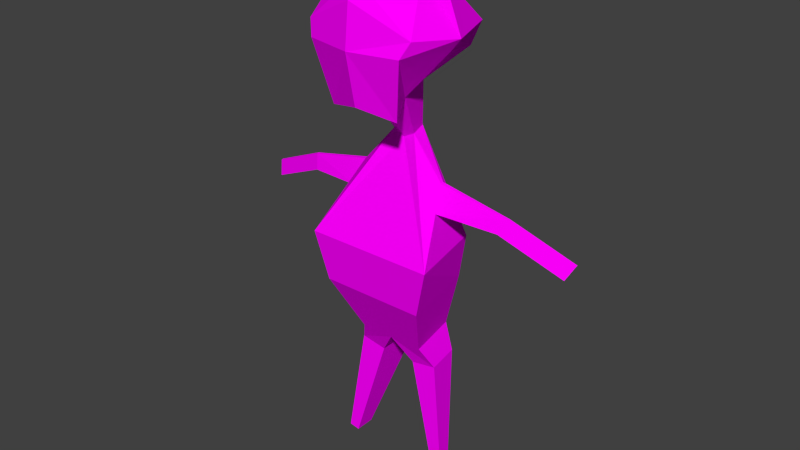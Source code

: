 # Source: ivanButler.blend  (saved by Blender 2.77.0; exported with 4.5.12 LTS)
import bpy
from mathutils import Matrix  # noqa: F401  (used for matrix-valued properties, if any)

bpy.ops.wm.read_factory_settings(use_empty=True)
scene = bpy.context.scene
scene.name = 'Scene'

# ---- collections
col_collection_1 = bpy.data.collections.new('Collection 1'); scene.collection.children.link(col_collection_1)

# ---- images (referenced by path relative to the original .blend; pixels are not part of the script)
import os
ASSET_DIR = os.environ.get("B2B_ASSET_DIR", "")  # directory of the original .blend (textures are referenced by path, not embedded)
HERE = os.path.dirname(os.path.abspath(__file__))  # packed textures are extracted next to this script under _unpacked/

def load_image(name, relpath, width, height, colorspace="sRGB"):
    """Load a texture the original file referenced (path relative to the .blend, or extracted next to this script)."""
    p = next((c for c in (os.path.join(HERE, relpath), os.path.join(ASSET_DIR, relpath)) if relpath and os.path.exists(c)), "")
    if p:
        img = bpy.data.images.load(p, check_existing=True)
        img.name = name
    else:  # same state as the original file: an image datablock whose file is absent (Cycles renders it pink)
        img = bpy.data.images.new(name, width, height)
        img.source = "FILE"
        img.filepath = "//" + (relpath or name)
    img.colorspace_settings.name = colorspace
    return img
img_colorpalette_jpg = load_image('colorPalette.jpg', 'colorPalette.jpg', 1024, 1024, 'sRGB')

# ---- materials (node trees are filled in below, after node groups)
mat_material = bpy.data.materials.new('Material')
mat_material.alpha_threshold = 0.0
mat_material.roughness = 0.5
mat_material.line_color = (0.0, 0.0, 0.0, 1.0)

# ---- material node trees
mat_material.use_nodes = True; mat_material.node_tree.nodes.clear()
_N = mat_material.node_tree.nodes; _L = mat_material.node_tree.links
n0 = _N.new('ShaderNodeOutputMaterial'); n0.name = 'Material Output'; n0.location = (300, 300)
n1 = _N.new('ShaderNodeBsdfDiffuse'); n1.name = 'Diffuse BSDF'; n1.location = (10, 300)
n2 = _N.new('ShaderNodeTexCoord'); n2.name = 'Texture Coordinate'; n2.location = (120, 149)
n3 = _N.new('ShaderNodeTexImage'); n3.name = 'Image Texture'; n3.location = (367, 136)
n3.width = 140
n3.image = img_colorpalette_jpg
_L.new(n1.outputs[0], n0.inputs[0])
_L.new(n2.outputs[2], n3.inputs[0])
_L.new(n3.outputs[0], n1.inputs[0])
n0.is_active_output = True

# ---- world
world_world = bpy.data.worlds.new('World'); scene.world = world_world
world_world.color = (0.05088, 0.05088, 0.05088)
world_world.use_sun_shadow = False
world_world.sun_shadow_jitter_overblur = 0.0
world_world.cycles.sampling_method = 'NONE'
world_world.cycles.sample_map_resolution = 256

# ---- meshes
me_cube = bpy.data.meshes.new('Cube')
me_cube.from_pydata([(0.4031, -0.2835, 1.309), (0.1961, 0.2057, 0.9994), (0.2995, 0.4192, 0.894), (0.1457, -0.067, 1.05), (0.4031, 0.5228, 1.402), (0.541, 0.1197, 1.402), (0.07143, -0.1552, 0.6519), (0.09614, -0.0215, 0.6272), (0.4117, -0.2903, -0.2331), (0.5541, 0.4143, -0.2331), (0.202, -0.3291, -1.131), (0.2888, 0.1404, -1.131), (0.3729, -0.02975, 0.3061), (0.3761, -0.001859, 0.2995), (0.3798, -0.05793, 0.1084), (0.4078, 0.1028, 0.09874), (0.9543, -0.07304, 0.1659), (0.9537, -0.05648, 0.1616), (0.8904, -0.08977, 0.06733), (0.9008, 0.005669, 0.05306), (1.483, -0.1717, -0.07163), (1.482, -0.1552, -0.0759), (1.419, -0.1885, -0.1702), (1.429, -0.09303, -0.1844), (0.319, -0.2646, -1.327), (0.3761, 0.04894, -1.317), (0.1538, -0.3731, -1.355), (0.1538, 0.04894, -1.355), (0.4806, -0.02337, -2.272), (0.5039, 0.1044, -2.268), (0.4132, -0.06759, -2.284), (0.4132, 0.1044, -2.284), (0.3237, -0.3255, -0.6466), (0.4483, 0.3745, -0.6466), (-0.4031, -0.2835, 1.309), (-0.1961, 0.2057, 0.9994), (9.128e-08, -0.1613, 0.9994), (-0.2995, 0.4192, 0.894), (-0.1457, -0.067, 1.05), (9.128e-08, 0.5228, 0.9696), (-0.4031, 0.5228, 1.402), (9.128e-08, 0.6113, 1.402), (-0.541, 0.1197, 1.402), (9.128e-08, -0.2835, 1.113), (9.128e-08, 0.2057, 0.8988), (-0.07143, -0.1552, 0.6519), (-0.09614, -0.0215, 0.6272), (9.128e-08, -0.2015, 0.6272), (9.128e-08, -0.0215, 0.5778), (-0.4117, -0.2903, -0.2331), (-0.5541, 0.4143, -0.2331), (9.128e-08, -0.5568, -0.2331), (9.128e-08, 0.4143, -0.2331), (-0.202, -0.3291, -1.131), (-0.2888, 0.1404, -1.131), (9.128e-08, -0.4916, -1.131), (9.128e-08, 0.1404, -1.131), (-0.3729, -0.02975, 0.3061), (-0.3761, -0.001859, 0.2995), (-0.3798, -0.05793, 0.1084), (-0.4078, 0.1028, 0.09874), (-0.9543, -0.07304, 0.1659), (-0.9537, -0.05648, 0.1616), (-0.8904, -0.08977, 0.06733), (-0.9008, 0.005669, 0.05306), (-1.483, -0.1717, -0.07163), (-1.482, -0.1552, -0.0759), (-1.419, -0.1885, -0.1702), (-1.429, -0.09303, -0.1844), (-0.319, -0.2646, -1.327), (-0.3761, 0.04894, -1.317), (-0.1538, -0.3731, -1.355), (-0.1538, 0.04894, -1.355), (-0.4806, -0.02337, -2.272), (-0.5039, 0.1044, -2.268), (-0.4132, -0.06759, -2.284), (-0.4132, 0.1044, -2.284), (-0.3237, -0.3255, -0.6466), (-0.4483, 0.3745, -0.6466), (9.128e-08, 0.3745, -0.6466), (9.128e-08, -0.5587, -0.6466), (9.277e-08, 0.497, 1.899), (1.087e-07, 0.5742, 1.751), (0.3415, 0.2086, 1.905), (0.4596, 0.1194, 1.899), (0.4596, 0.4661, 1.525), (0.1654, -0.1529, 1.807), (9.277e-08, -0.271, 1.797), (0.4596, -0.3402, 1.496), (0.6168, 0.1194, 1.496), (9.277e-08, -0.3402, 1.496), (9.277e-08, 0.1194, 1.983), (-0.3415, 0.2086, 1.905), (-0.4596, 0.1194, 1.899), (-0.4596, 0.4661, 1.525), (-0.1654, -0.1529, 1.807), (-0.4596, -0.3402, 1.496), (-0.6168, 0.1194, 1.496), (-1.165, -0.04368, -0.06568), (-1.155, -0.1391, -0.05141), (-1.219, -0.1224, 0.04711), (-1.218, -0.1058, 0.04284), (1.165, -0.04368, -0.06568), (1.155, -0.1391, -0.05141), (1.219, -0.1224, 0.04711), (1.218, -0.1058, 0.04284)], [], [(0, 43, 36, 3), (4, 5, 1, 2), (44, 39, 2, 1), (5, 0, 3, 1), (41, 4, 2, 39), (40, 42, 97, 94), (4, 41, 82, 85), (48, 7, 9, 52), (6, 47, 51, 8), (3, 36, 47, 6), (1, 3, 6, 7), (44, 1, 7, 48), (33, 32, 10, 11), (8, 9, 15, 14), (55, 56, 27, 26), (32, 80, 55, 10), (79, 33, 11, 56), (15, 13, 17, 19), (6, 8, 14, 12), (7, 6, 12, 13), (9, 7, 13, 15), (103, 102, 23, 22), (14, 15, 19, 18), (12, 14, 18, 16), (13, 12, 16, 17), (21, 20, 22, 23), (104, 103, 22, 20), (105, 104, 20, 21), (102, 105, 21, 23), (26, 27, 31, 30), (56, 11, 25, 27), (11, 10, 24, 25), (10, 55, 26, 24), (30, 31, 29, 28), (24, 26, 30, 28), (27, 25, 29, 31), (25, 24, 28, 29), (52, 9, 33, 79), (8, 51, 80, 32), (9, 8, 32, 33), (34, 38, 36, 43), (34, 43, 90, 96), (0, 89, 88), (41, 40, 94, 82), (42, 34, 97), (40, 37, 35, 42), (44, 35, 37, 39), (42, 35, 38, 34), (41, 39, 37, 40), (5, 4, 85, 89), (43, 0, 88, 90), (48, 52, 50, 46), (45, 49, 51, 47), (38, 45, 47, 36), (35, 46, 45, 38), (44, 48, 46, 35), (78, 54, 53, 77), (49, 59, 60, 50), (55, 71, 72, 56), (77, 53, 55, 80), (79, 56, 54, 78), (60, 64, 62, 58), (45, 57, 59, 49), (46, 58, 57, 45), (50, 60, 58, 46), (99, 67, 68, 98), (59, 63, 64, 60), (57, 61, 63, 59), (58, 62, 61, 57), (66, 68, 67, 65), (100, 65, 67, 99), (101, 66, 65, 100), (98, 68, 66, 101), (71, 75, 76, 72), (56, 72, 70, 54), (54, 70, 69, 53), (53, 69, 71, 55), (75, 73, 74, 76), (69, 73, 75, 71), (72, 76, 74, 70), (70, 74, 73, 69), (52, 79, 78, 50), (49, 77, 80, 51), (50, 78, 77, 49), (86, 87, 90, 88), (83, 84, 89, 85), (84, 86, 88, 89), (81, 83, 85, 82), (86, 84, 91, 87), (84, 83, 81, 91), (95, 96, 90, 87), (92, 94, 97, 93), (93, 97, 96, 95), (81, 82, 94, 92), (95, 87, 91, 93), (93, 91, 81, 92), (89, 0, 5), (97, 34, 96), (64, 98, 101, 62), (62, 101, 100, 61), (61, 100, 99, 63), (63, 99, 98, 64), (19, 17, 105, 102), (17, 16, 104, 105), (16, 18, 103, 104), (18, 19, 102, 103)])
_uv = me_cube.uv_layers.new(name='UVMap')
_uv.uv.foreach_set('vector', [0.5838, 0.894, 0.5839, 0.8947, 0.5837, 0.8949, 0.5836, 0.8947, 0.5828, 0.8939, 0.5833, 0.8938, 0.5832, 0.8948, 0.5829, 0.8949, 0.5833, 0.8952, 0.5829, 0.8951, 0.5829, 0.8949, 0.5832, 0.8948, 0.5833, 0.8938, 0.5838, 0.894, 0.5836, 0.8947, 0.5832, 0.8948, 0.5824, 0.8996, 0.583, 0.8995, 0.5828, 0.9004, 0.5824, 0.9003, 0.5828, 0.8971, 0.5833, 0.8973, 0.5833, 0.8975, 0.5828, 0.8974, 0.583, 0.8995, 0.5824, 0.8996, 0.5824, 0.8989, 0.583, 0.8992, 0.7666, 0.0181, 0.7667, 0.018, 0.7673, 0.01989, 0.7666, 0.01989, 0.7678, 0.01821, 0.7679, 0.01827, 0.7678, 0.02, 0.7674, 0.01998, 0.581, 0.8935, 0.5812, 0.8936, 0.5812, 0.8944, 0.5811, 0.8943, 0.5832, 0.8948, 0.5836, 0.8947, 0.5837, 0.8955, 0.5835, 0.8955, 0.5799, 0.8937, 0.5802, 0.8935, 0.58, 0.8941, 0.5799, 0.8942, 0.7659, 0.02447, 0.7669, 0.02457, 0.7669, 0.02553, 0.7662, 0.02547, 0.7687, 0.01835, 0.7695, 0.01763, 0.7693, 0.01854, 0.7691, 0.01871, 0.4474, 0.02667, 0.4466, 0.02667, 0.4467, 0.02613, 0.4473, 0.02613, 0.7675, 0.02081, 0.7678, 0.02082, 0.7679, 0.02179, 0.7676, 0.02178, 0.7666, 0.02066, 0.7672, 0.02066, 0.767, 0.02146, 0.7666, 0.02146, 0.7717, 0.01955, 0.7714, 0.0197, 0.7714, 0.01853, 0.7716, 0.01858, 0.7694, 0.01992, 0.7687, 0.01835, 0.7691, 0.01871, 0.7693, 0.019, 0.7695, 0.01975, 0.7694, 0.01992, 0.7693, 0.019, 0.7693, 0.01896, 0.7695, 0.01763, 0.7695, 0.01975, 0.7693, 0.01896, 0.7693, 0.01854, 0.7695, 0.02542, 0.7696, 0.02539, 0.7696, 0.02587, 0.7695, 0.0259, 0.7694, 0.02438, 0.7696, 0.02431, 0.7696, 0.02492, 0.7695, 0.02495, 0.7714, 0.0197, 0.7717, 0.01983, 0.7716, 0.02083, 0.7714, 0.0209, 0.7693, 0.01896, 0.7693, 0.019, 0.769, 0.01824, 0.769, 0.01822, 0.5773, 0.8927, 0.5773, 0.8927, 0.5774, 0.8929, 0.5772, 0.8929, 0.7715, 0.02147, 0.7716, 0.02141, 0.7717, 0.02199, 0.7715, 0.02205, 0.5765, 0.8891, 0.5765, 0.8891, 0.5763, 0.8887, 0.5763, 0.8887, 0.5794, 0.8893, 0.5792, 0.8893, 0.5793, 0.8887, 0.5794, 0.8887, 0.4473, 0.02613, 0.4467, 0.02613, 0.4466, 0.02425, 0.4468, 0.02425, 0.4426, 0.02589, 0.443, 0.02589, 0.4431, 0.02619, 0.4428, 0.02626, 0.4475, 0.02897, 0.4469, 0.02905, 0.4469, 0.0286, 0.4474, 0.02856, 0.4436, 0.0262, 0.4438, 0.02621, 0.4437, 0.02665, 0.4435, 0.02659, 0.4456, 0.0263, 0.4456, 0.02664, 0.4456, 0.02665, 0.4456, 0.0264, 0.4435, 0.02659, 0.4437, 0.02665, 0.4434, 0.02848, 0.4433, 0.02846, 0.4428, 0.02626, 0.4431, 0.02619, 0.4433, 0.02804, 0.4431, 0.02807, 0.4474, 0.02856, 0.4469, 0.0286, 0.4473, 0.02687, 0.4475, 0.02686, 0.7666, 0.01989, 0.7673, 0.01989, 0.7672, 0.02066, 0.7666, 0.02066, 0.7674, 0.01998, 0.7678, 0.02, 0.7678, 0.02082, 0.7675, 0.02081, 0.7659, 0.02365, 0.7668, 0.02376, 0.7669, 0.02457, 0.7659, 0.02447, 0.5838, 0.897, 0.5836, 0.8963, 0.5837, 0.8961, 0.5839, 0.8963, 0.03637, 0.02139, 0.03602, 0.02209, 0.03579, 0.02142, 0.03631, 0.02102, 0.03604, 0.01568, 0.03549, 0.0152, 0.03611, 0.01529, 0.5824, 0.8996, 0.5819, 0.8995, 0.5818, 0.8992, 0.5824, 0.8989, 0.5833, 0.8973, 0.5838, 0.897, 0.5833, 0.8975, 0.5828, 0.8971, 0.5829, 0.8961, 0.5832, 0.8962, 0.5833, 0.8973, 0.5833, 0.8959, 0.5832, 0.8962, 0.5829, 0.8961, 0.5829, 0.896, 0.5833, 0.8973, 0.5832, 0.8962, 0.5836, 0.8963, 0.5838, 0.897, 0.5824, 0.8996, 0.5824, 0.9003, 0.5821, 0.9004, 0.5819, 0.8995, 0.5833, 0.8938, 0.5828, 0.8939, 0.5828, 0.8937, 0.5833, 0.8935, 0.03602, 0.02209, 0.03544, 0.02209, 0.03526, 0.02182, 0.03579, 0.02142, 0.7666, 0.0181, 0.7666, 0.01989, 0.7659, 0.01989, 0.7665, 0.018, 0.768, 0.01821, 0.7684, 0.01998, 0.7678, 0.02, 0.7679, 0.01827, 0.5814, 0.8935, 0.5813, 0.8943, 0.5812, 0.8944, 0.5812, 0.8936, 0.5832, 0.8962, 0.5835, 0.8955, 0.5837, 0.8956, 0.5836, 0.8963, 0.5799, 0.8937, 0.5799, 0.8942, 0.5798, 0.8941, 0.5796, 0.8935, 0.7674, 0.02512, 0.7677, 0.02412, 0.7683, 0.02406, 0.7683, 0.02502, 0.7687, 0.02149, 0.7691, 0.02114, 0.7693, 0.02131, 0.7695, 0.02222, 0.4466, 0.02425, 0.4467, 0.02372, 0.4473, 0.02372, 0.4474, 0.02425, 0.7683, 0.02081, 0.7681, 0.02178, 0.7679, 0.02179, 0.7678, 0.02082, 0.7666, 0.02066, 0.7666, 0.02146, 0.7662, 0.02146, 0.766, 0.02066, 0.7671, 0.0238, 0.767, 0.02477, 0.7669, 0.02482, 0.7669, 0.02365, 0.7694, 0.01992, 0.7693, 0.02085, 0.7691, 0.02114, 0.7687, 0.02149, 0.7695, 0.0201, 0.7693, 0.02089, 0.7693, 0.02085, 0.7694, 0.01992, 0.7695, 0.02222, 0.7693, 0.02131, 0.7693, 0.02089, 0.7695, 0.0201, 0.5761, 0.8958, 0.5761, 0.8953, 0.5762, 0.8954, 0.5762, 0.8958, 0.7683, 0.02557, 0.7683, 0.02501, 0.7685, 0.02504, 0.7685, 0.02564, 0.7715, 0.02471, 0.7715, 0.02354, 0.7716, 0.02361, 0.7717, 0.02459, 0.7693, 0.02089, 0.769, 0.02163, 0.769, 0.02161, 0.7693, 0.02085, 0.5773, 0.8932, 0.5772, 0.8929, 0.5774, 0.8929, 0.5774, 0.8932, 0.5793, 0.8943, 0.5793, 0.8937, 0.5795, 0.8938, 0.5794, 0.8943, 0.5765, 0.8933, 0.5763, 0.8937, 0.5763, 0.8937, 0.5765, 0.8933, 0.5748, 0.8966, 0.5749, 0.8972, 0.5747, 0.8972, 0.5746, 0.8967, 0.4467, 0.02372, 0.4472, 0.02184, 0.4474, 0.02184, 0.4473, 0.02372, 0.4426, 0.02589, 0.4424, 0.02626, 0.4421, 0.02619, 0.4422, 0.02589, 0.4475, 0.02913, 0.4474, 0.02954, 0.4469, 0.0295, 0.4469, 0.02905, 0.4441, 0.0262, 0.4443, 0.02659, 0.4441, 0.02665, 0.4438, 0.02621, 0.4456, 0.02665, 0.4455, 0.02656, 0.4455, 0.0263, 0.4456, 0.02631, 0.4443, 0.02659, 0.4446, 0.02846, 0.4445, 0.02848, 0.4441, 0.02665, 0.4424, 0.02626, 0.4421, 0.02807, 0.442, 0.02804, 0.4421, 0.02619, 0.4474, 0.02954, 0.4475, 0.03125, 0.4473, 0.03123, 0.4469, 0.0295, 0.7666, 0.01989, 0.7666, 0.02066, 0.766, 0.02066, 0.7659, 0.01989, 0.7684, 0.01998, 0.7683, 0.02081, 0.7678, 0.02082, 0.7678, 0.02, 0.7673, 0.02594, 0.7674, 0.02512, 0.7683, 0.02502, 0.7683, 0.02583, 0.03531, 0.02133, 0.03562, 0.02087, 0.03579, 0.02142, 0.03526, 0.02182, 0.03545, 0.02291, 0.03577, 0.02294, 0.03568, 0.02377, 0.03526, 0.02345, 0.03577, 0.02294, 0.03609, 0.02323, 0.03628, 0.02374, 0.03568, 0.02377, 0.03466, 0.02022, 0.0351, 0.02035, 0.03526, 0.02092, 0.03466, 0.02055, 0.5839, 0.9016, 0.5836, 0.9013, 0.5836, 0.9004, 0.5841, 0.901, 0.5836, 0.9013, 0.5832, 0.9012, 0.5831, 0.9006, 0.5836, 0.9004, 0.03609, 0.02074, 0.03631, 0.02102, 0.03579, 0.02142, 0.03562, 0.02087, 0.03438, 0.02336, 0.03407, 0.02297, 0.03438, 0.02242, 0.03467, 0.02313, 0.03467, 0.02313, 0.03438, 0.02242, 0.03494, 0.0221, 0.03489, 0.02269, 0.03466, 0.02022, 0.03466, 0.02055, 0.03407, 0.02092, 0.03422, 0.02035, 0.5839, 0.8991, 0.5834, 0.8992, 0.5833, 0.8986, 0.5839, 0.8985, 0.5824, 0.9015, 0.5827, 0.9022, 0.5822, 0.9023, 0.5822, 0.9017, 0.5833, 0.8935, 0.5838, 0.894, 0.5833, 0.8938, 0.03549, 0.01919, 0.03604, 0.01871, 0.03611, 0.0191, 0.767, 0.02477, 0.7671, 0.02533, 0.7669, 0.02538, 0.7669, 0.02482, 0.769, 0.02163, 0.7688, 0.02203, 0.7688, 0.02201, 0.769, 0.02161, 0.7715, 0.02354, 0.7715, 0.02299, 0.7717, 0.02306, 0.7716, 0.02361, 0.7683, 0.02501, 0.7684, 0.02453, 0.7685, 0.02456, 0.7685, 0.02504, 0.7716, 0.01858, 0.7714, 0.01853, 0.7715, 0.01797, 0.7716, 0.01803, 0.769, 0.01822, 0.769, 0.01824, 0.7688, 0.01784, 0.7688, 0.01782, 0.7714, 0.0209, 0.7716, 0.02083, 0.7716, 0.02141, 0.7715, 0.02147, 0.7695, 0.02495, 0.7696, 0.02492, 0.7696, 0.02539, 0.7695, 0.02542])
me_cube.materials.append(mat_material)
me_cube.use_remesh_preserve_volume = False
me_cube.use_remesh_preserve_attributes = False
me_cube.use_mirror_vertex_groups = False
me_cube.update()
arm_armature_001 = bpy.data.armatures.new('Armature.001')  # bones are not reproduced

# ---- objects
ob_armature = bpy.data.objects.new('Armature', arm_armature_001)
ob_ivanbutler = bpy.data.objects.new('ivanButler', me_cube)

# ---- transforms, parenting, visibility, modifiers, constraints
ob_armature.location = (0.0, 0.0, 0.2786)
ob_armature.scale = (0.663, 0.663, 0.663)
ob_armature.hide_viewport = True
ob_armature.show_in_front = True
ob_armature.lineart.crease_threshold = 0.0
ob_ivanbutler.parent = ob_armature
ob_ivanbutler.matrix_parent_inverse = Matrix(((1.508, 0.0, 0.0, 0.0), (0.0, 1.508, 0.0, 0.0), (0.0, 0.0, 1.508, -0.4203), (0.0, 0.0, 0.0, 1.0)))
ob_ivanbutler.location = (7.05e-08, 0.0528, 1.02)
ob_ivanbutler.rotation_euler = (0.0, -0.0, 3.142)
ob_ivanbutler.scale = (0.417, 0.417, 0.417)
ob_ivanbutler.lock_rotations_4d = False
ob_ivanbutler.empty_display_type = 'ARROWS'
ob_ivanbutler.lineart.crease_threshold = 0.0
_vg = ob_ivanbutler.vertex_groups.new(name='Torso')
for _i, _w in zip([8, 9, 10, 11, 14, 15, 24, 26, 27, 32, 33, 49, 50, 51, 52, 53, 54, 55, 56, 59, 60, 69, 71, 72, 77, 78, 79, 80], [0.7512, 0.4633, 0.5914, 0.03864, 0.06794, 0.08897, 0.1261, 0.1799, 0.0629, 0.8784, 0.7201, 0.7525, 0.4652, 0.8549, 0.5022, 0.5966, 0.07161, 0.6313, 0.7032, 0.07251, 0.09252, 0.1323, 0.1863, 0.07396, 0.8796, 0.7244, 0.8442, 0.8934]): _vg.add([_i], _w, 'REPLACE')
_vg = ob_ivanbutler.vertex_groups.new(name='Chest')
for _i, _w in zip([9, 15, 33, 50, 52, 60, 78, 79], [0.3249, 0.04902, 0.08668, 0.3255, 0.442, 0.0511, 0.08695, 0.0666]): _vg.add([_i], _w, 'REPLACE')
_vg = ob_ivanbutler.vertex_groups.new(name='Arm.R')
for _i, _w in zip([46, 49, 50, 51, 57, 58, 59, 60, 61, 62, 63, 64, 77, 78, 98, 99, 100, 101], [0.03194, 0.2337, 0.2424, 0.0377, 0.9431, 0.9464, 0.8965, 0.8442, 0.9874, 0.9883, 0.9946, 0.9984, 0.03724, 0.05696, 0.4992, 0.4973, 0.4937, 0.4941]): _vg.add([_i], _w, 'REPLACE')
_vg = ob_ivanbutler.vertex_groups.new(name='Hand.R')
for _i, _w in zip([65, 66, 67, 68, 98, 99, 100, 101], [0.985, 0.9823, 0.9804, 0.9888, 0.4944, 0.4902, 0.4925, 0.4911]): _vg.add([_i], _w, 'REPLACE')
_vg = ob_ivanbutler.vertex_groups.new(name='Neck')
for _i, _w in zip([1, 2, 6, 7, 12, 13, 35, 36, 37, 39, 44, 45, 46, 47, 48, 51, 57, 58], [0.03143, 0.02366, 0.9646, 0.9507, 0.04506, 0.03875, 0.03142, 0.02592, 0.02365, 0.01799, 0.124, 0.9646, 0.9505, 0.9616, 0.9984, 0.01976, 0.03842, 0.03166]): _vg.add([_i], _w, 'REPLACE')
_vg = ob_ivanbutler.vertex_groups.new(name='Head')
for _i, _w in zip([0, 1, 2, 3, 4, 5, 34, 35, 36, 37, 38, 39, 40, 41, 42, 43, 44, 81, 82, 83, 84, 85, 86, 87, 88, 89, 90, 91, 92, 93, 94, 95, 96, 97], [0.9963, 0.9575, 0.9616, 0.9777, 0.9912, 0.9938, 0.9963, 0.9575, 0.9608, 0.9616, 0.9777, 0.9646, 0.9912, 0.9918, 0.9938, 0.9951, 0.8712, 0.9986, 0.9918, 0.9977, 0.9986, 0.9912, 0.9982, 0.9989, 0.9963, 0.9938, 0.9951, 0.9995, 0.9977, 0.9986, 0.9912, 0.9982, 0.9963, 0.9938]): _vg.add([_i], _w, 'REPLACE')
_vg = ob_ivanbutler.vertex_groups.new(name='Arm.L')
for _i, _w in zip([7, 8, 9, 12, 13, 14, 15, 16, 17, 18, 19, 32, 33, 51, 102, 103, 104, 105], [0.03157, 0.2352, 0.2442, 0.9396, 0.9426, 0.9024, 0.8485, 0.9869, 0.9879, 0.9948, 0.9989, 0.03776, 0.05726, 0.03827, 0.4994, 0.4974, 0.4934, 0.4939]): _vg.add([_i], _w, 'REPLACE')
_vg = ob_ivanbutler.vertex_groups.new(name='Hand.L')
for _i, _w in zip([20, 21, 22, 23, 102, 103, 104, 105], [0.9875, 0.9851, 0.9831, 0.9916, 0.4958, 0.4915, 0.4937, 0.4926]): _vg.add([_i], _w, 'REPLACE')
_vg = ob_ivanbutler.vertex_groups.new(name='UpperLeg.R')
for _i, _w in zip([10, 26, 53, 54, 55, 56, 69, 70, 71, 72, 77, 78, 79, 80], [0.03073, 0.0164, 0.3503, 0.9156, 0.1771, 0.1428, 0.821, 0.9979, 0.7593, 0.8928, 0.06059, 0.1363, 0.02298, 0.01979]): _vg.add([_i], _w, 'REPLACE')
_vg = ob_ivanbutler.vertex_groups.new(name='LowerLeg.R')
for _i, _w in zip([69, 73, 74, 75, 76], [0.008732, 0.9896, 0.9977, 0.9764, 0.9972]): _vg.add([_i], _w, 'REPLACE')
_vg = ob_ivanbutler.vertex_groups.new(name='UpperLeg.L')
for _i, _w in zip([10, 11, 24, 25, 26, 27, 32, 33, 53, 55, 56, 71, 79, 80], [0.3572, 0.9479, 0.8293, 0.9962, 0.7685, 0.909, 0.06198, 0.1412, 0.03338, 0.1801, 0.1478, 0.01982, 0.02576, 0.02116]): _vg.add([_i], _w, 'REPLACE')
_vg = ob_ivanbutler.vertex_groups.new(name='LowerLeg.L')
for _i, _w in zip([24, 28, 29, 30, 31], [0.007023, 0.9901, 0.9964, 0.9782, 0.9981]): _vg.add([_i], _w, 'REPLACE')
_vg = ob_ivanbutler.vertex_groups.new(name='Floor')
_m = ob_ivanbutler.modifiers.new('Armature', 'ARMATURE')
_m.object = ob_armature

# ---- collection membership
col_collection_1.objects.link(ob_armature)
col_collection_1.objects.link(ob_ivanbutler)

# ---- scene / render settings (as saved in the file)
scene.frame_start = 1; scene.frame_end = 250; scene.frame_set(0)
scene.render.engine = 'CYCLES'
scene.render.resolution_percentage = 50
scene.render.dither_intensity = 0.0
scene.cycles.use_denoising = False
scene.cycles.samples = 10
scene.cycles.sampling_pattern = 'TABULATED_SOBOL'
scene.cycles.light_sampling_threshold = 0.0
scene.cycles.use_adaptive_sampling = False
scene.cycles.use_light_tree = False
scene.cycles.blur_glossy = 0.0
scene.cycles.pixel_filter_type = 'GAUSSIAN'
scene.cycles.sample_clamp_indirect = 0.0
scene.view_settings.view_transform = 'Standard'
bpy.context.view_layer.update()

# ---- added for rendering (the .blend has no active camera and no usable light): camera, sun
cam_auto = bpy.data.cameras.new('AutoCamera')
cam_auto.lens = 50.0
cam_auto.sensor_width = 36.0
cam_auto.clip_end = 1000.0
ob_auto_camera = bpy.data.objects.new('AutoCamera', cam_auto)
scene.collection.objects.link(ob_auto_camera)
ob_auto_camera.location = (2.06038, -2.43095, 2.6038)
ob_auto_camera.rotation_euler = (1.09748, -7.21219e-08, 0.694738)
scene.camera = ob_auto_camera
light_auto_sun = bpy.data.lights.new('AutoSun', 'SUN')
light_auto_sun.energy = 3.0
light_auto_sun.angle = 0.0523599
ob_auto_sun = bpy.data.objects.new('AutoSun', light_auto_sun)
scene.collection.objects.link(ob_auto_sun)
ob_auto_sun.rotation_euler = (0.872665, 0.174533, 0.523599)
bpy.context.view_layer.update()
